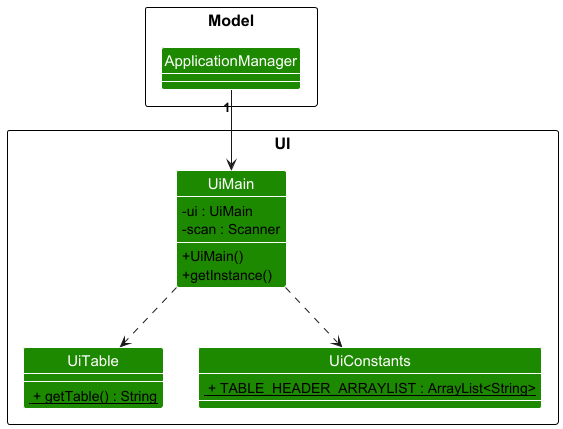

The diagram above was rendered by PlantUML. Its source (embedded in the PNG):
@startuml

!include ../../style.puml
skinparam ClassAttributeIconSize 0
skinparam classBackgroundColor UI_COLOR

package Model {
    class ApplicationManager
}


package UI as UiPackage {
    class UiMain {
        - ui : UiMain
        - scan : Scanner

        + UiMain()
        + getInstance()
    }
    class UiTable {
        <u> + getTable() : String
    }
    class UiConstants {
        <u> + TABLE_HEADER_ARRAYLIST : ArrayList<String>
    }
}

ApplicationManager << (X,#FFFFFF) >>
ApplicationManager "1" --> UiMain

UiMain ..> UiTable
UiMain ..> UiConstants

@enduml